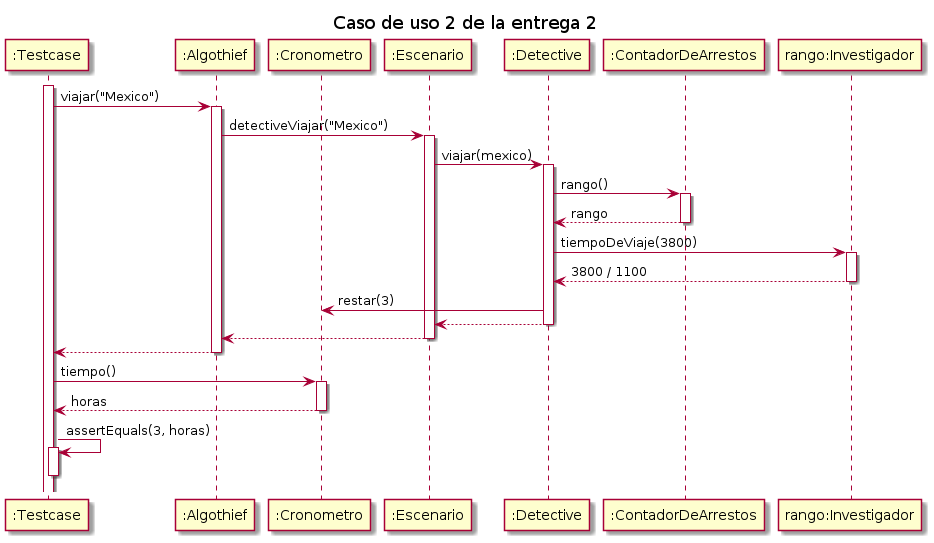

The diagram above was rendered by PlantUML. Its source (embedded in the PNG):
@startuml

title "Caso de uso 2 de la entrega 2"

participant ":Testcase" as testcase
participant ":Algothief" as algothief
participant ":Cronometro" as cronometro
participant ":Escenario" as escenario
participant ":Detective" as detective
participant ":ContadorDeArrestos" as contador
participant "rango:Investigador" as rango

activate testcase
testcase -> algothief: viajar("Mexico")
    activate algothief
    algothief -> escenario: detectiveViajar("Mexico")
        activate escenario
        escenario -> detective: viajar(mexico)
            activate detective
            detective -> contador: rango()
                activate contador
                return rango
            detective -> rango: tiempoDeViaje(3800)
                activate rango
                return 3800 / 1100
            detective -> cronometro: restar(3)
            return
        return
    return

testcase -> cronometro: tiempo()
    activate cronometro
    return horas

testcase -> testcase: assertEquals(3, horas)
activate testcase
deactivate testcase

@enduml